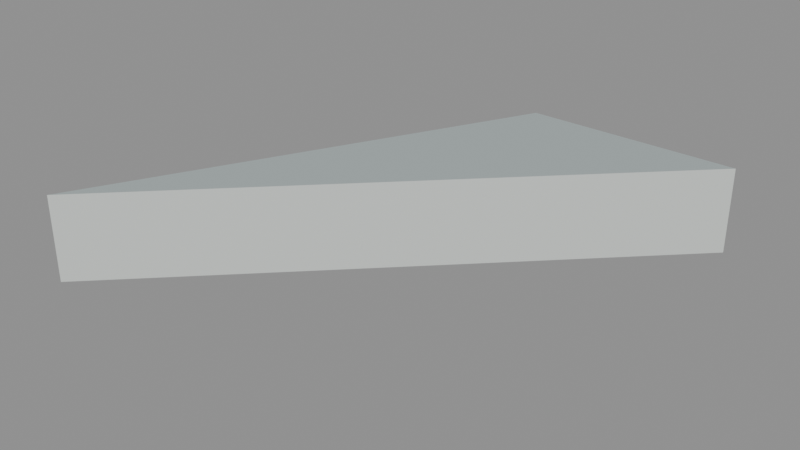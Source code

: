 # Source: floor_tri_1_2_6.blend  (saved by Blender 5.2.45; exported with 4.5.12 LTS)
import bpy
from mathutils import Matrix  # noqa: F401  (used for matrix-valued properties, if any)

bpy.ops.wm.read_factory_settings(use_empty=True)
scene = bpy.context.scene
scene.name = 'floor_tri_1_2_6'

# ---- materials (node trees are filled in below, after node groups)
mat_paint_surface = bpy.data.materials.new('Paint_Surface')
mat_paint_surface.diffuse_color = (0.48, 0.55, 0.55, 1.0)
mat_paint_fascia = bpy.data.materials.new('Paint_Fascia')
mat_paint_fascia.diffuse_color = (0.74, 0.78, 0.75, 1.0)
mat_paint_underside = bpy.data.materials.new('Paint_Underside')
mat_paint_underside.diffuse_color = (0.74, 0.78, 0.75, 1.0)

# ---- material node trees
mat_paint_surface.use_nodes = True; mat_paint_surface.node_tree.nodes.clear()
_N = mat_paint_surface.node_tree.nodes; _L = mat_paint_surface.node_tree.links
n0 = _N.new('ShaderNodeBsdfPrincipled'); n0.name = 'Principled BSDF'; n0.location = (-200, 100)
n0.inputs[0].default_value = (0.48, 0.55, 0.55, 1.0)
n0.inputs[1].default_value = 0.25
n0.inputs[2].default_value = 0.48
n0.inputs[10].default_value = 0.005
n1 = _N.new('ShaderNodeOutputMaterial'); n1.name = 'Material Output'; n1.location = (200, 100)
_L.new(n0.outputs[0], n1.inputs[0])
n1.is_active_output = True
mat_paint_fascia.use_nodes = True; mat_paint_fascia.node_tree.nodes.clear()
_N = mat_paint_fascia.node_tree.nodes; _L = mat_paint_fascia.node_tree.links
n0 = _N.new('ShaderNodeBsdfPrincipled'); n0.name = 'Principled BSDF'; n0.location = (-200, 100)
n0.inputs[0].default_value = (0.74, 0.78, 0.75, 1.0)
n0.inputs[1].default_value = 0.25
n0.inputs[2].default_value = 0.48
n0.inputs[10].default_value = 0.005
n1 = _N.new('ShaderNodeOutputMaterial'); n1.name = 'Material Output'; n1.location = (200, 100)
_L.new(n0.outputs[0], n1.inputs[0])
n1.is_active_output = True
mat_paint_underside.use_nodes = True; mat_paint_underside.node_tree.nodes.clear()
_N = mat_paint_underside.node_tree.nodes; _L = mat_paint_underside.node_tree.links
n0 = _N.new('ShaderNodeBsdfPrincipled'); n0.name = 'Principled BSDF'; n0.location = (-200, 100)
n0.inputs[0].default_value = (0.74, 0.78, 0.75, 1.0)
n0.inputs[1].default_value = 0.25
n0.inputs[2].default_value = 0.48
n0.inputs[10].default_value = 0.005
n1 = _N.new('ShaderNodeOutputMaterial'); n1.name = 'Material Output'; n1.location = (200, 100)
_L.new(n0.outputs[0], n1.inputs[0])
n1.is_active_output = True

# ---- meshes
me_floor_tri_1_2_6 = bpy.data.meshes.new('floor_tri_1_2_6')
me_floor_tri_1_2_6.from_pydata([(0.25, 0.0, -0.1), (0.5, 0.0, -0.1), (0.0, -0.5, -0.1), (0.25, 0.0, 0.0), (0.5, 0.0, 0.0), (0.0, -0.5, 0.0)], [], [(0, 1, 2), (5, 4, 3), (0, 3, 4, 1), (1, 4, 5, 2), (2, 5, 3, 0)])
me_floor_tri_1_2_6.polygons.foreach_set('material_index', [2, 0, 1, 1, 1])
_uv = me_floor_tri_1_2_6.uv_layers.new(name='UVMap')
_uv.uv.foreach_set('vector', [0.25, 0.0, 0.5, 0.0, 0.0, -0.5, 0.0, -0.5, 0.5, 0.0, 0.25, 0.0, 0.25, -0.1, 0.25, 0.0, 0.5, 0.0, 0.5, -0.1, 0.0, -0.1, 0.0, 0.0, -0.5, 0.0, -0.5, -0.1, -0.5, -0.1, -0.5, 0.0, 0.0, 0.0, 0.0, -0.1])
me_floor_tri_1_2_6.materials.append(mat_paint_surface)
me_floor_tri_1_2_6.materials.append(mat_paint_fascia)
me_floor_tri_1_2_6.materials.append(mat_paint_underside)
me_floor_tri_1_2_6.update()

# ---- objects
ob_floor_tri_1_2_6 = bpy.data.objects.new('floor_tri_1_2_6', me_floor_tri_1_2_6)

# ---- transforms, parenting, visibility, modifiers, constraints
ob_floor_tri_1_2_6.location = (0.0, 0.0, 0.0)

# ---- collection membership
scene.collection.objects.link(ob_floor_tri_1_2_6)

# ---- scene / render settings (as saved in the file)
scene.frame_start = 1; scene.frame_end = 250; scene.frame_set(1)
scene.render.engine = 'BLENDER_EEVEE_NEXT'
scene.render.image_settings.exr_codec = 'NONE'
scene.render.use_bake_clear = False
scene.render.bake_margin = 0
scene.render.bake_bias = 0.0
scene.render.bake_samples = 0
scene.render.simplify_subdivision_render = 0
scene.render.simplify_child_particles_render = 0.0
scene.render.compositor_device = 'GPU'
scene.eevee.use_volume_custom_range = False
scene.eevee.gtao_distance = 0.0
scene.eevee.use_fast_gi = False
scene.eevee.fast_gi_thickness_near = 0.1
scene.eevee.fast_gi_thickness_far = 0.0
scene.eevee.ray_tracing_options.screen_trace_thickness = 0.1
bpy.context.view_layer.update()

# ---- added for rendering (the .blend has no active camera and no usable light): camera, sun + grey world if the file has none
cam_auto = bpy.data.cameras.new('AutoCamera')
cam_auto.lens = 50.0
cam_auto.sensor_width = 36.0
cam_auto.clip_end = 1000.0
ob_auto_camera = bpy.data.objects.new('AutoCamera', cam_auto)
scene.collection.objects.link(ob_auto_camera)
ob_auto_camera.location = (0.910743, -1.04289, 0.478594)
ob_auto_camera.rotation_euler = (1.09748, -7.21219e-08, 0.694738)
scene.camera = ob_auto_camera
light_auto_sun = bpy.data.lights.new('AutoSun', 'SUN')
light_auto_sun.energy = 3.0
light_auto_sun.angle = 0.0523599
ob_auto_sun = bpy.data.objects.new('AutoSun', light_auto_sun)
scene.collection.objects.link(ob_auto_sun)
ob_auto_sun.rotation_euler = (0.872665, 0.174533, 0.523599)
if scene.world is None:
    world_auto = bpy.data.worlds.new('AutoWorld')
    world_auto.color = (0.3, 0.3, 0.3)
    scene.world = world_auto
bpy.context.view_layer.update()
